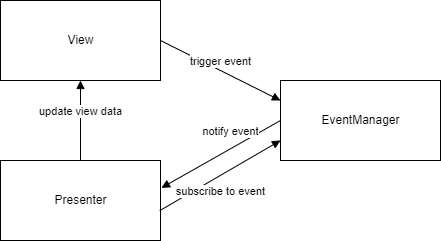

The diagram above was exported from draw.io. Its source (the exported page's mxGraphModel, read from the mxfile embedded in the PNG):
<mxGraphModel dx="853" dy="1058" grid="1" gridSize="10" guides="1" tooltips="1" connect="1" arrows="1" fold="1" page="1" pageScale="1" pageWidth="850" pageHeight="1100" math="0" shadow="0">
  <root>
    <mxCell id="0" />
    <mxCell id="1" parent="0" />
    <mxCell id="AaPV8S0qihDRmsCafewk-29" value="View" style="html=1;" parent="1" vertex="1">
      <mxGeometry x="200" y="80" width="160" height="80" as="geometry" />
    </mxCell>
    <mxCell id="AaPV8S0qihDRmsCafewk-30" value="EventManager" style="html=1;" parent="1" vertex="1">
      <mxGeometry x="480" y="160" width="160" height="80" as="geometry" />
    </mxCell>
    <mxCell id="AaPV8S0qihDRmsCafewk-35" value="trigger event" style="html=1;verticalAlign=bottom;endArrow=block;rounded=0;shadow=0;sketch=0;entryX=0;entryY=0.25;entryDx=0;entryDy=0;exitX=1;exitY=0.5;exitDx=0;exitDy=0;" parent="1" source="AaPV8S0qihDRmsCafewk-29" target="AaPV8S0qihDRmsCafewk-30" edge="1">
      <mxGeometry width="80" relative="1" as="geometry">
        <mxPoint x="290" y="230" as="sourcePoint" />
        <mxPoint x="370" y="230" as="targetPoint" />
      </mxGeometry>
    </mxCell>
    <mxCell id="AaPV8S0qihDRmsCafewk-36" value="Presenter" style="html=1;" parent="1" vertex="1">
      <mxGeometry x="200" y="240" width="160" height="80" as="geometry" />
    </mxCell>
    <mxCell id="AaPV8S0qihDRmsCafewk-37" value="update view data" style="html=1;verticalAlign=bottom;endArrow=block;rounded=0;shadow=0;sketch=0;entryX=0.5;entryY=1;entryDx=0;entryDy=0;exitX=0.5;exitY=0;exitDx=0;exitDy=0;" parent="1" source="AaPV8S0qihDRmsCafewk-36" target="AaPV8S0qihDRmsCafewk-29" edge="1">
      <mxGeometry width="80" relative="1" as="geometry">
        <mxPoint x="320" y="155" as="sourcePoint" />
        <mxPoint x="490" y="155" as="targetPoint" />
      </mxGeometry>
    </mxCell>
    <mxCell id="AaPV8S0qihDRmsCafewk-38" value="notify event" style="html=1;verticalAlign=bottom;endArrow=block;rounded=0;shadow=0;sketch=0;entryX=1.006;entryY=0.342;entryDx=0;entryDy=0;exitX=0;exitY=0.5;exitDx=0;exitDy=0;entryPerimeter=0;" parent="1" source="AaPV8S0qihDRmsCafewk-30" target="AaPV8S0qihDRmsCafewk-36" edge="1">
      <mxGeometry x="-0.2197" y="-7" width="80" relative="1" as="geometry">
        <mxPoint x="320" y="155" as="sourcePoint" />
        <mxPoint x="480" y="215" as="targetPoint" />
        <mxPoint as="offset" />
      </mxGeometry>
    </mxCell>
    <mxCell id="AaPV8S0qihDRmsCafewk-41" value="subscribe to event" style="html=1;verticalAlign=bottom;endArrow=block;rounded=0;shadow=0;sketch=0;entryX=0;entryY=0.75;entryDx=0;entryDy=0;exitX=0.995;exitY=0.627;exitDx=0;exitDy=0;exitPerimeter=0;" parent="1" source="AaPV8S0qihDRmsCafewk-36" target="AaPV8S0qihDRmsCafewk-30" edge="1">
      <mxGeometry x="-0.1742" y="-22" width="80" relative="1" as="geometry">
        <mxPoint x="330" y="165" as="sourcePoint" />
        <mxPoint x="490" y="225" as="targetPoint" />
        <mxPoint as="offset" />
      </mxGeometry>
    </mxCell>
  </root>
</mxGraphModel>